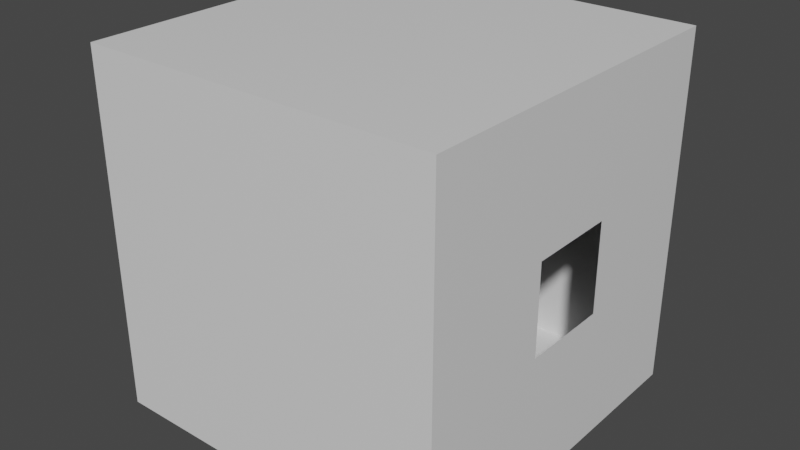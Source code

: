 # Source: Room.blend  (saved by Blender 2.92.15; exported with 4.5.12 LTS)
import bpy
from mathutils import Matrix  # noqa: F401  (used for matrix-valued properties, if any)

bpy.ops.wm.read_factory_settings(use_empty=True)
scene = bpy.context.scene
scene.name = 'Scene'

# ---- collections
col_collection = bpy.data.collections.new('Collection'); scene.collection.children.link(col_collection)

# ---- materials (node trees are filled in below, after node groups)
mat_material = bpy.data.materials.new('Material')
mat_material.alpha_threshold = 0.0
mat_material.use_transparent_shadow = False
mat_material.line_color = (0.0, 0.0, 0.0, 1.0)

# ---- material node trees
mat_material.use_nodes = True; mat_material.node_tree.nodes.clear()
_N = mat_material.node_tree.nodes; _L = mat_material.node_tree.links
n0 = _N.new('ShaderNodeOutputMaterial'); n0.name = 'Material Output'; n0.location = (300, 300)
n1 = _N.new('ShaderNodeBsdfPrincipled'); n1.name = 'Principled BSDF'; n1.location = (10, 300)
n1.distribution = 'GGX'
n1.subsurface_method = 'BURLEY'
n1.inputs[2].default_value = 0.4
n1.inputs[3].default_value = 1.45
n1.inputs[27].default_value = (0.0, 0.0, 0.0, 1.0)
n1.inputs[28].default_value = 1.0
_L.new(n1.outputs[0], n0.inputs[0])
n0.is_active_output = True

# ---- world
world_world = bpy.data.worlds.new('World'); scene.world = world_world
world_world.use_nodes = True; world_world.node_tree.nodes.clear()
_N = world_world.node_tree.nodes; _L = world_world.node_tree.links
n0 = _N.new('ShaderNodeOutputWorld'); n0.name = 'World Output'; n0.location = (300, 300)
n1 = _N.new('ShaderNodeBackground'); n1.name = 'Background'; n1.location = (10, 300)
n1.inputs[0].default_value = (0.05088, 0.05088, 0.05088, 1.0)
_L.new(n1.outputs[0], n0.inputs[0])
n0.is_active_output = True
world_world.color = (0.05088, 0.05088, 0.05088)
world_world.use_sun_shadow = False
world_world.sun_shadow_jitter_overblur = 0.0

# ---- meshes
me_cube = bpy.data.meshes.new('Cube')
me_cube.from_pydata([(2.0, 2.0, 4.0), (2.0, 2.0, 0.0), (2.0, -2.0, 4.0), (2.0, -2.0, 0.0), (-2.0, 2.0, 4.0), (-2.0, 2.0, 0.0), (-2.0, -2.0, 4.0), (-2.0, -2.0, 0.0), (2.0, 0.5, 1.5), (2.0, 0.5, 2.5), (2.0, -0.5, 1.5), (2.0, -0.5, 2.5)], [], [(2, 6, 4, 0), (3, 7, 6, 2), (5, 4, 6, 7), (1, 8, 9, 11, 2, 0), (2, 11, 10, 8, 1, 3), (1, 0, 4, 5)])
_uv = me_cube.uv_layers.new(name='UVMap')
_uv.uv.foreach_set('vector', [0.0, 1.0, 1.0, 1.0, 1.0, 0.0, 0.0, 0.0, 0.0, 0.0, 0.0, 1.0, 1.0, 1.0, 1.0, 0.0, 0.0, 1.0, 1.0, 1.0, 1.0, 0.0, 0.0, 0.0, 0.0, 0.0, 0.375, 0.375, 0.625, 0.375, 0.625, 0.625, 1.0, 1.0, 1.0, 0.0, 1.0, 1.0, 0.625, 0.625, 0.375, 0.625, 0.375, 0.375, 0.0, 0.0, 0.0, 1.0, 0.0, 1.0, 1.0, 1.0, 1.0, 0.0, 0.0, 0.0])
me_cube.materials.append(mat_material)
me_cube.use_remesh_preserve_volume = False
me_cube.use_remesh_preserve_attributes = False
me_cube.use_mirror_vertex_groups = False
me_cube.update()
me_cube_003 = bpy.data.meshes.new('Cube.003')
me_cube_003.from_pydata([(2.0, 2.0, 0.0), (2.0, -2.0, 0.0), (-2.0, 2.0, 0.0), (-2.0, -2.0, 0.0)], [], [(2, 3, 1, 0)])
_uv = me_cube_003.uv_layers.new(name='UVMap')
_uv.uv.foreach_set('vector', [0.0, 0.0, 0.0, 1.0, 1.0, 1.0, 1.0, 0.0])
me_cube_003.materials.append(mat_material)
me_cube_003.use_remesh_preserve_volume = False
me_cube_003.use_remesh_preserve_attributes = False
me_cube_003.use_mirror_vertex_groups = False
me_cube_003.update()

# ---- objects
ob_walls = bpy.data.objects.new('Walls', me_cube)
ob_floor = bpy.data.objects.new('Floor', me_cube_003)

# ---- transforms, parenting, visibility, modifiers, constraints
ob_walls.location = (0.0, 0.0, 0.0)
ob_walls.lock_rotations_4d = False
ob_walls.empty_display_type = 'ARROWS'
ob_walls.lineart.crease_threshold = 0.0
ob_floor.location = (0.0, 0.0, 0.0)
ob_floor.lock_rotations_4d = False
ob_floor.empty_display_type = 'ARROWS'
ob_floor.lineart.crease_threshold = 0.0

# ---- collection membership
col_collection.objects.link(ob_walls)
col_collection.objects.link(ob_floor)

# ---- scene / render settings (as saved in the file)
scene.frame_start = 1; scene.frame_end = 250; scene.frame_set(1)
scene.render.engine = 'BLENDER_EEVEE_NEXT'
scene.cycles.use_denoising = False
scene.cycles.samples = 128
scene.cycles.sampling_pattern = 'TABULATED_SOBOL'
scene.cycles.use_adaptive_sampling = False
scene.cycles.use_light_tree = False
scene.view_settings.view_transform = 'Filmic'
bpy.context.view_layer.update()

# ---- added for rendering (the .blend has no active camera and no usable light): camera, sun
cam_auto = bpy.data.cameras.new('AutoCamera')
cam_auto.lens = 50.0
cam_auto.sensor_width = 36.0
cam_auto.clip_end = 1000.0
ob_auto_camera = bpy.data.objects.new('AutoCamera', cam_auto)
scene.collection.objects.link(ob_auto_camera)
ob_auto_camera.location = (6.41014, -7.69217, 7.12812)
ob_auto_camera.rotation_euler = (1.09748, -7.21219e-08, 0.694738)
scene.camera = ob_auto_camera
light_auto_sun = bpy.data.lights.new('AutoSun', 'SUN')
light_auto_sun.energy = 3.0
light_auto_sun.angle = 0.0523599
ob_auto_sun = bpy.data.objects.new('AutoSun', light_auto_sun)
scene.collection.objects.link(ob_auto_sun)
ob_auto_sun.rotation_euler = (0.872665, 0.174533, 0.523599)
bpy.context.view_layer.update()
